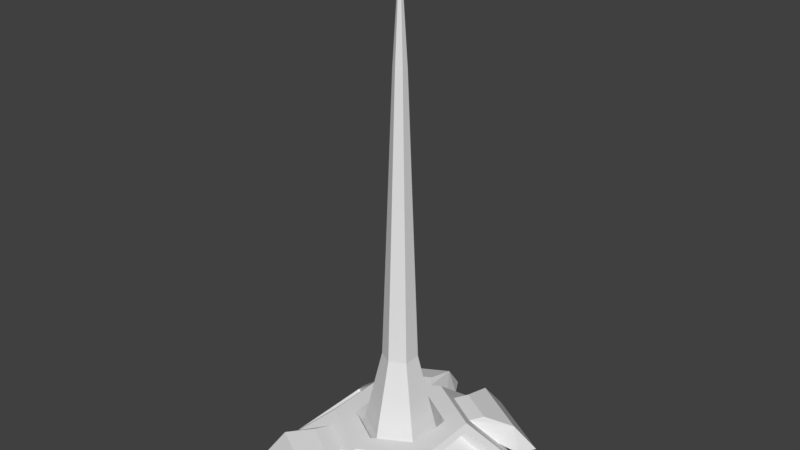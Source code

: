 # Source: Base.blend  (saved by Blender 2.79.0; exported with 4.5.12 LTS)
import bpy
from mathutils import Matrix  # noqa: F401  (used for matrix-valued properties, if any)

bpy.ops.wm.read_factory_settings(use_empty=True)
scene = bpy.context.scene
scene.name = 'Scene'

# ---- collections
col_collection_1 = bpy.data.collections.new('Collection 1'); scene.collection.children.link(col_collection_1)

# ---- materials (node trees are filled in below, after node groups)
mat_base = bpy.data.materials.new('Base')
mat_base.alpha_threshold = 0.0
mat_base.use_transparent_shadow = False
mat_base.roughness = 0.5
mat_laser = bpy.data.materials.new('Laser')
mat_laser.alpha_threshold = 0.0
mat_laser.use_transparent_shadow = False
mat_laser.roughness = 0.5

# ---- material node trees

# ---- world
world_world = bpy.data.worlds.new('World'); scene.world = world_world
world_world.color = (0.05088, 0.05088, 0.05088)
world_world.use_sun_shadow = False
world_world.sun_shadow_jitter_overblur = 0.0
world_world.cycles.sampling_method = 'MANUAL'

# ---- meshes
me_circle_001 = bpy.data.meshes.new('Circle.001')
me_circle_001.from_pydata([(0.0, 1.0, 0.0), (-0.866, 0.5, 0.0), (-0.866, -0.5, 0.0), (8.742e-08, -1.0, 0.0), (0.866, -0.5, 0.0), (0.866, 0.5, 0.0), (8.628e-09, 0.5657, 0.3537), (-0.49, 0.2829, 0.3537), (-0.49, -0.2829, 0.3537), (5.809e-08, -0.5657, 0.3537), (0.49, -0.2829, 0.3537), (0.49, 0.2829, 0.3537), (1.881e-08, 0.3805, 0.3537), (-0.3296, 0.1903, 0.3537), (-0.3296, -0.1903, 0.3537), (5.208e-08, -0.3805, 0.3537), (0.3296, -0.1903, 0.3537), (0.3296, 0.1903, 0.3537), (1.881e-08, 0.3805, 0.1591), (-0.3296, 0.1903, 0.1591), (-0.3296, -0.1903, 0.1591), (5.208e-08, -0.3805, 0.1591), (0.3296, -0.1903, 0.1591), (0.3296, 0.1903, 0.1591), (0.1356, 0.8349, 0.07074), (0.6552, 0.5349, 0.07074), (0.1356, 0.5743, 0.283), (0.4296, 0.4046, 0.283), (-0.6552, 0.5349, 0.07074), (-0.1356, 0.8349, 0.07074), (-0.4296, 0.4046, 0.283), (-0.1356, 0.5743, 0.283), (0.6552, -0.5349, 0.07074), (0.1356, -0.8349, 0.07074), (0.4296, -0.4046, 0.283), (0.1356, -0.5743, 0.283), (-0.1356, -0.8349, 0.07074), (-0.6552, -0.5349, 0.07074), (-0.1356, -0.5743, 0.283), (-0.4296, -0.4046, 0.283), (0.2041, 0.9535, 0.2164), (0.7237, 0.6535, 0.2164), (0.2041, 0.693, 0.2859), (0.4981, 0.5232, 0.2859), (0.7237, -0.6535, 0.2164), (0.2041, -0.9535, 0.2164), (0.4981, -0.5232, 0.2859), (0.2041, -0.693, 0.2859), (-0.2041, -0.9535, 0.2164), (-0.7237, -0.6535, 0.2164), (-0.2041, -0.693, 0.2859), (-0.4981, -0.5232, 0.2859), (-0.7237, 0.6535, 0.2164), (-0.2041, 0.9535, 0.2164), (-0.4981, 0.5232, 0.2859), (-0.2041, 0.693, 0.2859), (0.1637, 1.008, -0.0311), (0.7909, 0.6456, -0.0311), (-0.7909, 0.6456, -0.0311), (-0.1637, 1.008, -0.0311), (0.7909, -0.6456, -0.0311), (0.1637, -1.008, -0.0311), (-0.1637, -1.008, -0.0311), (-0.7909, -0.6456, -0.0311), (0.2464, 1.151, -0.0311), (0.8736, 0.7889, -0.0311), (0.8736, -0.7889, -0.0311), (0.2464, -1.151, -0.0311), (-0.2464, -1.151, -0.0311), (-0.8736, -0.7889, -0.0311), (-0.8736, 0.7889, -0.0311), (-0.2464, 1.151, -0.0311), (0.8284, 0.4, 0.03537), (0.8284, -0.4, 0.03537), (0.5276, 0.2263, 0.3183), (0.5276, -0.2263, 0.3183), (-0.8284, -0.4, 0.03537), (-0.8284, 0.4, 0.03537), (-0.5276, -0.2263, 0.3183), (-0.5276, 0.2263, 0.3183), (-0.7599, -0.4, -0.03748), (-0.7599, 0.4, -0.03748), (-0.459, -0.2263, 0.2455), (-0.459, 0.2263, 0.2455), (0.7599, 0.4, -0.03748), (0.7599, -0.4, -0.03748), (0.459, 0.2263, 0.2455), (0.459, -0.2263, 0.2455), (2.121e-08, 0.337, 0.1591), (-0.2919, 0.1685, 0.1591), (-0.2919, -0.1685, 0.1591), (5.067e-08, -0.337, 0.1591), (0.2919, -0.1685, 0.1591), (0.2919, 0.1685, 0.1591), (-0.04929, 0.02846, 3.431), (6.638e-08, 0.05691, 3.431), (-0.04929, -0.02846, 3.431), (7.136e-08, -0.05691, 3.431), (0.04929, -0.02846, 3.431), (0.04929, 0.02846, 3.431), (0.1286, -0.07422, 0.9801), (5.183e-08, -0.1484, 0.9801), (-0.1286, -0.07422, 0.9801), (-0.1286, 0.07422, 0.9801), (0.1286, 0.07422, 0.9801), (3.886e-08, 0.1484, 0.9801), (7.078e-08, -2.856e-08, 4.375)], [], [(4, 5, 72, 73), (8, 39, 38, 9), (6, 31, 30, 7), (5, 25, 27, 11), (3, 33, 35, 9), (7, 1, 77, 79), (9, 15, 14, 8), (7, 13, 12, 6), (6, 12, 17, 11), (10, 16, 15, 9), (8, 14, 13, 7), (11, 17, 16, 10), (14, 20, 19, 13), (17, 23, 22, 16), (15, 21, 20, 14), (13, 19, 18, 12), (12, 18, 23, 17), (16, 22, 21, 15), (19, 20, 21, 22, 23, 18), (27, 25, 41, 43), (11, 27, 26, 6), (0, 24, 25, 5), (6, 26, 24, 0), (31, 29, 53, 55), (7, 30, 28, 1), (1, 28, 29, 0), (0, 29, 31, 6), (35, 33, 45, 47), (9, 35, 34, 10), (4, 32, 33, 3), (10, 34, 32, 4), (39, 37, 49, 51), (9, 38, 36, 3), (3, 36, 37, 2), (2, 37, 39, 8), (40, 42, 43, 41), (49, 37, 63, 69), (24, 26, 42, 40), (26, 27, 43, 42), (44, 46, 47, 45), (34, 35, 47, 46), (32, 34, 46, 44), (25, 24, 56, 57), (48, 50, 51, 49), (45, 33, 61, 67), (36, 38, 50, 48), (38, 39, 51, 50), (52, 54, 55, 53), (41, 25, 57, 65), (28, 30, 54, 52), (30, 31, 55, 54), (57, 56, 64, 65), (61, 60, 66, 67), (63, 62, 68, 69), (59, 58, 70, 71), (29, 28, 58, 59), (53, 29, 59, 71), (24, 40, 64, 56), (33, 32, 60, 61), (37, 36, 62, 63), (36, 48, 68, 62), (40, 41, 65, 64), (32, 44, 66, 60), (28, 52, 70, 58), (44, 45, 67, 66), (48, 49, 69, 68), (52, 53, 71, 70), (75, 73, 85, 87), (5, 11, 74, 72), (10, 4, 73, 75), (11, 10, 75, 74), (79, 77, 81, 83), (8, 7, 79, 78), (2, 8, 78, 76), (1, 2, 76, 77), (80, 82, 83, 81), (78, 79, 83, 82), (76, 78, 82, 80), (77, 76, 80, 81), (84, 86, 87, 85), (73, 72, 84, 85), (72, 74, 86, 84), (74, 75, 87, 86), (89, 88, 93, 92, 91, 90), (98, 99, 106), (101, 100, 98, 97), (103, 102, 96, 94), (100, 104, 99, 98), (102, 101, 97, 96), (105, 103, 94, 95), (104, 105, 95, 99), (93, 88, 105, 104), (88, 89, 103, 105), (90, 91, 101, 102), (92, 93, 104, 100), (89, 90, 102, 103), (91, 92, 100, 101), (96, 97, 106), (95, 94, 106), (99, 95, 106), (97, 98, 106), (94, 96, 106)])
me_circle_001.polygons.foreach_set('material_index', [0, 0, 0, 0, 0, 0, 0, 0, 0, 0, 0, 0, 0, 0, 0, 0, 0, 0, 0, 0, 0, 0, 0, 0, 0, 0, 0, 0, 0, 0, 0, 0, 0, 0, 0, 0, 0, 0, 0, 0, 0, 0, 0, 0, 0, 0, 0, 0, 0, 0, 0, 0, 0, 0, 0, 0, 0, 0, 0, 0, 0, 0, 0, 0, 0, 0, 0, 0, 0, 0, 0, 0, 0, 0, 0, 0, 0, 0, 0, 0, 0, 0, 0, 1, 1, 1, 1, 1, 1, 1, 1, 1, 1, 1, 1, 1, 1, 1, 1, 1, 1, 1])
_uv = me_circle_001.uv_layers.new(name='UVMap')
_uv.uv.foreach_set('vector', [0.8633, 0.2903, 0.8633, 0.7097, 0.8505, 0.6692, 0.8505, 0.3308, 0.2755, 0.3704, 0.3067, 0.318, 0.439, 0.2416, 0.5, 0.2408, 0.5, 0.7592, 0.439, 0.7584, 0.3067, 0.682, 0.2755, 0.6296, 0.8633, 0.7097, 0.7796, 0.7282, 0.6933, 0.682, 0.7245, 0.6296, 0.5, 0.08053, 0.5579, 0.1438, 0.561, 0.2416, 0.5, 0.2408, 0.2755, 0.6296, 0.1367, 0.7097, 0.1495, 0.6692, 0.2605, 0.6027, 0.5, 0.2408, 0.5, 0.3256, 0.349, 0.4128, 0.2755, 0.3704, 0.2755, 0.6296, 0.349, 0.5872, 0.5, 0.6744, 0.5, 0.7592, 0.5, 0.7592, 0.5, 0.6744, 0.651, 0.5872, 0.7245, 0.6296, 0.7245, 0.3704, 0.651, 0.4128, 0.5, 0.3256, 0.5, 0.2408, 0.2755, 0.3704, 0.349, 0.4128, 0.349, 0.5872, 0.2755, 0.6296, 0.7245, 0.6296, 0.651, 0.5872, 0.651, 0.4128, 0.7245, 0.3704, 0.349, 0.4128, 0.3563, 0.417, 0.3563, 0.583, 0.349, 0.5872, 0.651, 0.5872, 0.6437, 0.583, 0.6437, 0.417, 0.651, 0.4128, 0.5, 0.3256, 0.5, 0.3341, 0.3563, 0.417, 0.349, 0.4128, 0.349, 0.5872, 0.3563, 0.583, 0.5, 0.6659, 0.5, 0.6744, 0.5, 0.6744, 0.5, 0.6659, 0.6437, 0.583, 0.651, 0.5872, 0.651, 0.4128, 0.6437, 0.417, 0.5, 0.3341, 0.5, 0.3256, 0.3563, 0.583, 0.3563, 0.417, 0.5, 0.3341, 0.6437, 0.417, 0.6437, 0.583, 0.5, 0.6659, 0.6933, 0.682, 0.7796, 0.7282, 0.8201, 0.7891, 0.7243, 0.7356, 0.7245, 0.6296, 0.6933, 0.682, 0.561, 0.7584, 0.5, 0.7592, 0.5, 0.9195, 0.5579, 0.8562, 0.7796, 0.7282, 0.8633, 0.7097, 0.5, 0.7592, 0.561, 0.7584, 0.5579, 0.8562, 0.5, 0.9195, 0.439, 0.7584, 0.4421, 0.8562, 0.4097, 0.9218, 0.4081, 0.812, 0.2755, 0.6296, 0.3067, 0.682, 0.2204, 0.7282, 0.1367, 0.7097, 0.1367, 0.7097, 0.2204, 0.7282, 0.4421, 0.8562, 0.5, 0.9195, 0.5, 0.9195, 0.4421, 0.8562, 0.439, 0.7584, 0.5, 0.7592, 0.561, 0.2416, 0.5579, 0.1438, 0.5903, 0.0782, 0.5919, 0.188, 0.5, 0.2408, 0.561, 0.2416, 0.6933, 0.318, 0.7245, 0.3704, 0.8633, 0.2903, 0.7796, 0.2718, 0.5579, 0.1438, 0.5, 0.08053, 0.7245, 0.3704, 0.6933, 0.318, 0.7796, 0.2718, 0.8633, 0.2903, 0.3067, 0.318, 0.2204, 0.2718, 0.1799, 0.2109, 0.2757, 0.2644, 0.5, 0.2408, 0.439, 0.2416, 0.4421, 0.1438, 0.5, 0.08053, 0.5, 0.08053, 0.4421, 0.1438, 0.2204, 0.2718, 0.1367, 0.2903, 0.1367, 0.2903, 0.2204, 0.2718, 0.3067, 0.318, 0.2755, 0.3704, 0.5903, 0.9218, 0.5919, 0.812, 0.7243, 0.7356, 0.8201, 0.7891, 0.1799, 0.2109, 0.2204, 0.2718, 0.1707, 0.2312, 0.1362, 0.1715, 0.5579, 0.8562, 0.561, 0.7584, 0.5919, 0.812, 0.5903, 0.9218, 0.561, 0.7584, 0.6933, 0.682, 0.7243, 0.7356, 0.5919, 0.812, 0.8201, 0.2109, 0.7243, 0.2644, 0.5919, 0.188, 0.5903, 0.0782, 0.6933, 0.318, 0.561, 0.2416, 0.5919, 0.188, 0.7243, 0.2644, 0.7796, 0.2718, 0.6933, 0.318, 0.7243, 0.2644, 0.8201, 0.2109, 0.7796, 0.7282, 0.5579, 0.8562, 0.5682, 0.9196, 0.8293, 0.7688, 0.4097, 0.0782, 0.4081, 0.188, 0.2757, 0.2644, 0.1799, 0.2109, 0.5903, 0.0782, 0.5579, 0.1438, 0.5682, 0.08039, 0.6026, 0.02075, 0.4421, 0.1438, 0.439, 0.2416, 0.4081, 0.188, 0.4097, 0.0782, 0.439, 0.2416, 0.3067, 0.318, 0.2757, 0.2644, 0.4081, 0.188, 0.1799, 0.7891, 0.2757, 0.7356, 0.4081, 0.812, 0.4097, 0.9218, 0.8201, 0.7891, 0.7796, 0.7282, 0.8293, 0.7688, 0.8638, 0.8285, 0.2204, 0.7282, 0.3067, 0.682, 0.2757, 0.7356, 0.1799, 0.7891, 0.3067, 0.682, 0.439, 0.7584, 0.4081, 0.812, 0.2757, 0.7356, 0.8293, 0.7688, 0.5682, 0.9196, 0.6026, 0.9793, 0.8638, 0.8285, 0.5682, 0.08039, 0.8293, 0.2312, 0.8638, 0.1715, 0.6026, 0.02075, 0.1707, 0.2312, 0.4318, 0.08039, 0.3974, 0.02075, 0.1362, 0.1715, 0.4318, 0.9196, 0.1707, 0.7688, 0.1362, 0.8285, 0.3974, 0.9793, 0.4421, 0.8562, 0.2204, 0.7282, 0.1707, 0.7688, 0.4318, 0.9196, 0.4097, 0.9218, 0.4421, 0.8562, 0.4318, 0.9196, 0.3974, 0.9793, 0.5579, 0.8562, 0.5903, 0.9218, 0.6026, 0.9793, 0.5682, 0.9196, 0.5579, 0.1438, 0.7796, 0.2718, 0.8293, 0.2312, 0.5682, 0.08039, 0.2204, 0.2718, 0.4421, 0.1438, 0.4318, 0.08039, 0.1707, 0.2312, 0.4421, 0.1438, 0.4097, 0.0782, 0.3974, 0.02075, 0.4318, 0.08039, 0.5903, 0.9218, 0.8201, 0.7891, 0.8638, 0.8285, 0.6026, 0.9793, 0.7796, 0.2718, 0.8201, 0.2109, 0.8638, 0.1715, 0.8293, 0.2312, 0.2204, 0.7282, 0.1799, 0.7891, 0.1362, 0.8285, 0.1707, 0.7688, 0.8201, 0.2109, 0.5903, 0.0782, 0.6026, 0.02075, 0.8638, 0.1715, 0.4097, 0.0782, 0.1799, 0.2109, 0.1362, 0.1715, 0.3974, 0.02075, 0.1799, 0.7891, 0.4097, 0.9218, 0.3974, 0.9793, 0.1362, 0.8285, 0.7395, 0.3973, 0.8505, 0.3308, 0.8159, 0.367, 0.7514, 0.3992, 0.8633, 0.7097, 0.7245, 0.6296, 0.7395, 0.6027, 0.8505, 0.6692, 0.7245, 0.3704, 0.8633, 0.2903, 0.8505, 0.3308, 0.7395, 0.3973, 0.7245, 0.6296, 0.7245, 0.3704, 0.7395, 0.3973, 0.7395, 0.6027, 0.2605, 0.6027, 0.1495, 0.6692, 0.1841, 0.633, 0.2486, 0.6008, 0.2755, 0.3704, 0.2755, 0.6296, 0.2605, 0.6027, 0.2605, 0.3973, 0.1367, 0.2903, 0.2755, 0.3704, 0.2605, 0.3973, 0.1495, 0.3308, 0.1367, 0.7097, 0.1367, 0.2903, 0.1495, 0.3308, 0.1495, 0.6692, 0.1841, 0.367, 0.2486, 0.3992, 0.2486, 0.6008, 0.1841, 0.633, 0.2605, 0.3973, 0.2605, 0.6027, 0.2486, 0.6008, 0.2486, 0.3992, 0.1495, 0.3308, 0.2605, 0.3973, 0.2486, 0.3992, 0.1841, 0.367, 0.1495, 0.6692, 0.1495, 0.3308, 0.1841, 0.367, 0.1841, 0.633, 0.8159, 0.633, 0.7514, 0.6008, 0.7514, 0.3992, 0.8159, 0.367, 0.8505, 0.3308, 0.8505, 0.6692, 0.8159, 0.633, 0.8159, 0.367, 0.8505, 0.6692, 0.7395, 0.6027, 0.7514, 0.6008, 0.8159, 0.633, 0.7395, 0.6027, 0.7395, 0.3973, 0.7514, 0.3992, 0.7514, 0.6008, 0.0, 0.0, 0.0, 0.0, 0.0, 0.0, 0.0, 0.0, 0.0, 0.0, 0.0, 0.0, 0.0, 0.0, 0.0, 0.0, 0.0, 0.0, 0.0, 0.0, 0.0, 0.0, 0.0, 0.0, 0.0, 0.0, 0.0, 0.0, 0.0, 0.0, 0.0, 0.0, 0.0, 0.0, 0.0, 0.0, 0.0, 0.0, 0.0, 0.0, 0.0, 0.0, 0.0, 0.0, 0.0, 0.0, 0.0, 0.0, 0.0, 0.0, 0.0, 0.0, 0.0, 0.0, 0.0, 0.0, 0.0, 0.0, 0.0, 0.0, 0.0, 0.0, 0.0, 0.0, 0.0, 0.0, 0.0, 0.0, 0.0, 0.0, 0.0, 0.0, 0.0, 0.0, 0.0, 0.0, 0.0, 0.0, 0.0, 0.0, 0.0, 0.0, 0.0, 0.0, 0.0, 0.0, 0.0, 0.0, 0.0, 0.0, 0.0, 0.0, 0.0, 0.0, 0.0, 0.0, 0.0, 0.0, 0.0, 0.0, 0.0, 0.0, 0.0, 0.0, 0.0, 0.0, 0.0, 0.0, 0.0, 0.0, 0.0, 0.0, 0.0, 0.0, 0.0, 0.0, 0.0, 0.0, 0.0, 0.0, 0.0, 0.0, 0.0, 0.0, 0.0, 0.0, 0.0, 0.0, 0.0, 0.0, 0.0, 0.0, 0.0, 0.0, 0.0, 0.0, 0.0, 0.0, 0.0, 0.0, 0.0, 0.0, 0.0, 0.0])
me_circle_001.materials.append(mat_base)
me_circle_001.materials.append(mat_laser)
me_circle_001.use_remesh_preserve_volume = False
me_circle_001.use_remesh_preserve_attributes = False
me_circle_001.use_mirror_vertex_groups = False
me_circle_001.update()

# ---- objects
ob_base = bpy.data.objects.new('Base', me_circle_001)

# ---- transforms, parenting, visibility, modifiers, constraints
ob_base.location = (0.0, 0.0, 0.0)
ob_base.lineart.crease_threshold = 0.0

# ---- collection membership
col_collection_1.objects.link(ob_base)

# ---- scene / render settings (as saved in the file)
scene.frame_start = 1; scene.frame_end = 250; scene.frame_set(1)
scene.render.engine = 'BLENDER_EEVEE_NEXT'
scene.render.resolution_percentage = 50
scene.render.dither_intensity = 0.0
scene.cycles.use_denoising = False
scene.cycles.samples = 128
scene.cycles.sampling_pattern = 'TABULATED_SOBOL'
scene.cycles.use_adaptive_sampling = False
scene.cycles.use_light_tree = False
scene.cycles.blur_glossy = 0.0
scene.cycles.sample_clamp_indirect = 0.0
scene.view_settings.view_transform = 'Standard'
bpy.context.view_layer.update()

# ---- added for rendering (the .blend has no active camera and no usable light): camera, sun
cam_auto = bpy.data.cameras.new('AutoCamera')
cam_auto.lens = 50.0
cam_auto.sensor_width = 36.0
cam_auto.clip_end = 1000.0
ob_auto_camera = bpy.data.objects.new('AutoCamera', cam_auto)
scene.collection.objects.link(ob_auto_camera)
ob_auto_camera.location = (4.88058, -5.8567, 6.07344)
ob_auto_camera.rotation_euler = (1.09748, -7.21219e-08, 0.694738)
scene.camera = ob_auto_camera
light_auto_sun = bpy.data.lights.new('AutoSun', 'SUN')
light_auto_sun.energy = 3.0
light_auto_sun.angle = 0.0523599
ob_auto_sun = bpy.data.objects.new('AutoSun', light_auto_sun)
scene.collection.objects.link(ob_auto_sun)
ob_auto_sun.rotation_euler = (0.872665, 0.174533, 0.523599)
bpy.context.view_layer.update()
